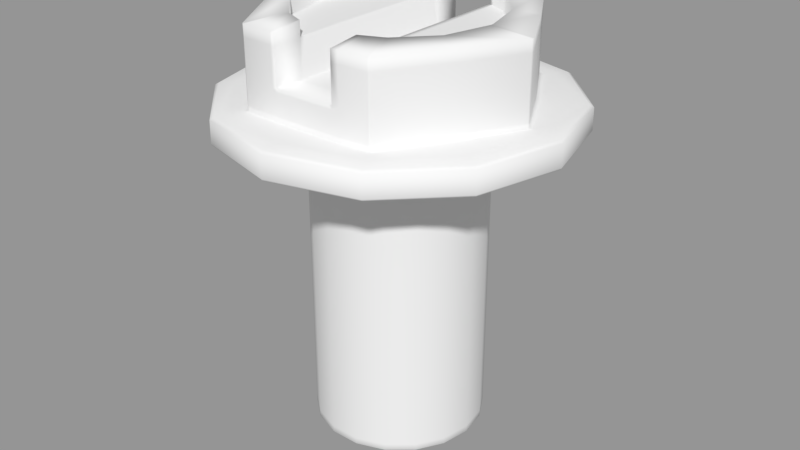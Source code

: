 # Source: screw_slot_hex.blend  (saved by Blender 2.79.0; exported with 4.5.12 LTS)
import bpy
from mathutils import Matrix  # noqa: F401  (used for matrix-valued properties, if any)

bpy.ops.wm.read_factory_settings(use_empty=True)
scene = bpy.context.scene
scene.name = 'Scene'

# ---- collections
col_collection_1 = bpy.data.collections.new('Collection 1'); scene.collection.children.link(col_collection_1)

# ---- meshes
me_screw_slot_hex = bpy.data.meshes.new('screw_slot_hex')
me_screw_slot_hex.from_pydata([(-0.05111, -0.2194, 0.01861), (-0.03425, -0.2215, 0.01247), (-0.02792, -0.2215, 0.02344), (-0.04166, -0.2194, 0.03497), (0.05443, -0.2194, 0.0), (0.05115, -0.2194, 0.01861), (0.0343, -0.2215, 0.01247), (0.03649, -0.2215, 0.0), (0.05578, -0.2154, -0.02029), (0.06041, -0.2114, -0.02198), (0.06428, -0.2114, 0.0), (0.05936, -0.2154, 0.0), (-0.02718, -0.2194, 0.04712), (-0.01821, -0.2215, 0.03159), (0.04171, -0.2194, 0.03497), (0.02723, -0.2194, 0.04712), (0.01826, -0.2215, 0.03159), (0.02796, -0.2215, 0.02344), (0.009472, -0.2194, 0.05359), (0.006356, -0.2215, 0.03592), (0.04171, -0.2194, -0.03497), (0.05115, -0.2194, -0.01861), (0.0343, -0.2215, -0.01247), (0.02796, -0.2215, -0.02344), (0.02723, -0.2194, -0.04712), (0.01826, -0.2215, -0.03159), (-0.05111, -0.2194, -0.01861), (-0.04166, -0.2194, -0.03497), (-0.02792, -0.2215, -0.02344), (-0.03425, -0.2215, -0.01247), (-0.009425, -0.2194, -0.05359), (-0.00631, -0.2215, -0.03592), (-0.01821, -0.2215, -0.03159), (-0.02718, -0.2194, -0.04712), (-0.05439, -0.2194, 0.0), (-0.03645, -0.2215, 0.0), (0.006356, -0.2215, -0.03592), (2.3e-05, -0.2215, 0.0), (-0.00631, -0.2215, 0.03592), (0.04548, -0.2154, -0.03814), (0.04925, -0.2114, -0.04131), (0.009472, -0.2194, -0.05359), (-0.009425, -0.2194, 0.05359), (0.02969, -0.2154, -0.05139), (0.03215, -0.2114, -0.05565), (0.01033, -0.2154, -0.05843), (0.01118, -0.2114, -0.06328), (-0.01028, -0.2154, -0.05843), (-0.01113, -0.2114, -0.06328), (-0.02964, -0.2154, -0.05139), (-0.03211, -0.2114, -0.05565), (-0.04543, -0.2154, -0.03814), (-0.0492, -0.2114, -0.04131), (-0.05573, -0.2154, -0.02029), (-0.06036, -0.2114, -0.02198), (-0.05931, -0.2154, 0.0), (-0.06424, -0.2114, 0.0), (-0.05573, -0.2154, 0.02029), (-0.06036, -0.2114, 0.02198), (-0.04543, -0.2154, 0.03814), (-0.02964, -0.2154, 0.05139), (-0.03211, -0.2114, 0.05565), (-0.0492, -0.2114, 0.04131), (-0.01028, -0.2154, 0.05843), (-0.01113, -0.2114, 0.06328), (0.01033, -0.2154, 0.05843), (0.01118, -0.2114, 0.06328), (0.02969, -0.2154, 0.05139), (0.03215, -0.2114, 0.05565), (0.04548, -0.2154, 0.03814), (0.04925, -0.2114, 0.04131), (0.05578, -0.2154, 0.02029), (0.06041, -0.2114, 0.02198), (0.03215, -0.2066, -0.05565), (0.01118, -0.2066, -0.06328), (0.01118, 0.01601, -0.06328), (0.03215, 0.01601, -0.05565), (-0.01113, -0.2066, -0.06328), (-0.01113, 0.01601, -0.06328), (-0.06036, -0.2066, 0.02198), (-0.0492, -0.2066, 0.04131), (-0.0492, 0.01601, 0.04131), (-0.06036, 0.01601, 0.02198), (0.03215, -0.2066, 0.05565), (0.04925, -0.2066, 0.04131), (0.04925, 0.01601, 0.04131), (0.03215, 0.01601, 0.05565), (-0.0492, -0.2066, -0.04131), (-0.06036, -0.2066, -0.02198), (-0.06036, 0.01601, -0.02198), (-0.0492, 0.01601, -0.04131), (0.06041, -0.2066, 0.02198), (0.06041, 0.01601, 0.02198), (0.06041, -0.2066, -0.02198), (0.04925, -0.2066, -0.04131), (0.04925, 0.01601, -0.04131), (0.06041, 0.01601, -0.02198), (-0.06424, 0.01601, 0.0), (-0.06424, -0.2066, 0.0), (-0.03211, 0.01601, -0.05565), (-0.03211, -0.2066, -0.05565), (0.06428, -0.2066, 0.0), (0.06428, 0.01601, 0.0), (0.01118, -0.2066, 0.06328), (0.01118, 0.01601, 0.06328), (-0.01113, 0.01601, 0.06328), (-0.01113, -0.2066, 0.06328), (-0.03211, -0.2066, 0.05565), (-0.03211, 0.01601, 0.05565), (2.2e-05, 0.01946, 8.2e-05), (0.06333, 0.01946, 0.1097), (2.4e-05, 0.01946, 0.1267), (0.06503, 0.02205, 0.1127), (0.06472, 0.02101, 0.1121), (0.1121, 0.02101, 0.06478), (0.1126, 0.02205, 0.06509), (0.1097, 0.01946, 0.06339), (0.1266, 0.01946, 8.2e-05), (0.1125, 0.03843, 0.06499), (0.1298, 0.03843, 8.2e-05), (0.1269, 0.03992, 8.2e-05), (0.1099, 0.03992, 0.06354), (0.06493, 0.03843, 0.1125), (-0.07941, 0.06107, 0.04594), (-0.104, 0.06107, 0.001076), (-0.104, 0.04528, 0.001076), (-0.07941, 0.04528, 0.04594), (-0.1153, 0.04135, 8.2e-05), (-0.107, 0.0414, 0.001216), (-0.107, 0.0414, -0.001051), (0.07946, 0.09068, 0.04594), (0.07946, 0.09936, 0.04594), (0.0529, 0.09934, 0.08967), (0.0529, 0.09068, 0.08969), (0.02348, 0.09091, -0.02998), (0.02348, 0.06365, -0.02998), (0.02348, 0.06365, 8.2e-05), (0.02348, 0.09091, 8.2e-05), (0.07946, 0.09068, -0.04578), (0.1041, 0.09068, -0.000911), (0.1041, 0.06365, -0.000911), (0.07946, 0.06365, -0.04578), (-0.03951, 0.09091, -0.06181), (-0.03705, 0.09091, -0.05961), (-0.02556, 0.09091, -0.06459), (-0.02533, 0.09091, -0.06785), (0.02902, 0.09936, -0.09142), (0.02902, 0.09068, -0.09142), (0.02348, 0.09068, -0.09164), (0.02348, 0.09936, -0.09164), (-0.07941, 0.09068, 0.04594), (-0.07941, 0.06365, 0.04594), (-0.05286, 0.06365, 0.0897), (-0.05286, 0.09068, 0.08969), (0.06143, 0.09091, -0.03552), (0.06431, 0.09091, -0.03594), (0.04148, 0.09091, -0.06044), (0.03999, 0.09091, -0.05799), (0.07946, 0.04528, -0.04578), (0.1041, 0.04528, -0.000911), (0.1041, 0.0414, -0.001051), (0.07946, 0.0414, -0.04578), (0.05291, 0.06365, -0.08953), (0.0529, 0.09068, -0.08952), (-0.09971, 0.0414, 0.05767), (-0.08198, 0.0414, 0.04784), (-0.02658, 0.04528, -0.09152), (-0.02661, 0.06107, -0.09152), (-0.02343, 0.06107, -0.09164), (-0.0234, 0.04528, -0.09164), (-0.02657, 0.0414, -0.09152), (-0.02711, 0.0414, -0.09438), (-0.05252, 0.0414, -0.09319), (-0.05114, 0.0414, -0.09055), (-0.02661, 0.06107, 0.09168), (-0.02658, 0.04528, 0.09168), (-0.0234, 0.04528, 0.09181), (-0.02343, 0.06107, 0.09181), (-0.02661, 0.06365, -0.09152), (-0.02343, 0.06365, -0.09164), (-0.02343, 0.09091, 0.03014), (-0.02343, 0.06365, 0.03014), (-0.02343, 0.06365, 8.2e-05), (-0.02343, 0.09091, 8.2e-05), (0.02083, 0.06107, 0.09181), (0.02084, 0.06365, 0.09181), (2.4e-05, 0.06365, 0.09181), (2.4e-05, 0.06107, 0.09181), (0.1294, 0.02101, 8.2e-05), (0.13, 0.02205, 8.2e-05), (2.4e-05, 0.02205, 0.1301), (2.4e-05, 0.03843, 0.1299), (0.06348, 0.03992, 0.11), (-0.07941, 0.09068, -0.04578), (-0.07941, 0.09936, -0.04578), (-0.05285, 0.09934, -0.08951), (-0.05286, 0.09068, -0.08952), (2.4e-05, 0.03992, 0.127), (-0.05299, 0.0414, -0.08947), (-0.07941, 0.0414, -0.04578), (-0.07941, 0.04528, -0.04578), (-0.05286, 0.04528, -0.08953), (-0.05113, 0.09936, 0.09069), (-0.05114, 0.09068, 0.0907), (-0.02661, 0.09068, 0.09168), (-0.02661, 0.09936, 0.09168), (0.02079, 0.0414, 0.09181), (2.4e-05, 0.0414, 0.09181), (2.4e-05, 0.0414, 0.09477), (0.02119, 0.0414, 0.09477), (-0.104, 0.09935, -0.00105), (-0.07354, 0.1021, -0.001013), (-0.06427, 0.1021, -0.03594), (0.02898, 0.0414, -0.09142), (0.05108, 0.0414, -0.09061), (0.05257, 0.0414, -0.09319), (0.02959, 0.0414, -0.09422), (-0.104, 0.0414, -0.000911), (-0.08198, 0.0414, -0.04767), (-0.104, 0.04528, -0.000911), (-0.02343, 0.09091, -0.06528), (-0.02343, 0.06365, -0.06655), (-0.02343, 0.06365, -0.07006), (-0.02343, 0.09091, -0.06866), (0.1041, 0.09068, 0.001076), (0.104, 0.09935, 0.001214), (-0.104, 0.0414, 0.001216), (-0.07941, 0.0414, 0.04594), (-0.02661, 0.09936, -0.09151), (-0.02533, 0.1021, -0.06776), (-0.02343, 0.1021, -0.06856), (-0.02343, 0.09936, -0.09164), (-0.0206, 0.06365, -0.02998), (-0.02343, 0.06365, -0.02998), (-0.0206, 0.06365, 8.2e-05), (0.05291, 0.06365, 0.0897), (0.07946, 0.06365, 0.04594), (0.02902, 0.06107, 0.09159), (0.05119, 0.06107, 0.09071), (0.05119, 0.06365, 0.09071), (0.02903, 0.06365, 0.09159), (0.1041, 0.0414, 0.001076), (0.07946, 0.0414, 0.04594), (0.08202, 0.0414, 0.04784), (0.1071, 0.0414, 0.001216), (0.0208, 0.04528, -0.09164), (0.02079, 0.0414, -0.09164), (2.4e-05, 0.0414, -0.09164), (2.4e-05, 0.04528, -0.09164), (-0.104, 0.09068, -0.000911), (-0.03959, 0.09091, 0.0619), (-0.03958, 0.1021, 0.06189), (-0.02533, 0.1021, 0.06792), (-0.02533, 0.09091, 0.06801), (-0.07941, 0.06107, -0.04578), (-0.07941, 0.06365, -0.04578), (-0.05286, 0.06365, -0.08953), (-0.05286, 0.06107, -0.08953), (-0.02343, 0.09091, -0.02998), (-0.0206, 0.06365, -0.09164), (-0.0206, 0.06365, -0.07006), (2.4e-05, 0.06365, -0.07006), (2.4e-05, 0.06365, -0.09164), (0.02084, 0.06365, 0.03014), (0.02084, 0.06365, 8.2e-05), (2.4e-05, 0.06365, 8.2e-05), (2.4e-05, 0.06365, 0.03014), (0.07946, 0.09936, -0.04578), (0.06431, 0.1021, -0.03594), (0.07358, 0.1021, -0.001051), (0.104, 0.09935, -0.000911), (-0.05114, 0.06365, 0.09071), (-0.05114, 0.06107, 0.09071), (-0.02661, 0.06365, 0.09168), (-0.02055, 0.0414, 0.09181), (-0.02095, 0.0414, 0.09477), (0.06431, 0.1021, 0.03611), (0.07358, 0.1021, 0.001178), (0.07358, 0.09091, 0.001216), (0.06431, 0.09091, 0.03611), (0.02679, 0.09091, -0.06724), (0.02679, 0.1021, -0.06716), (0.02348, 0.1021, -0.06856), (0.02348, 0.09091, -0.06866), (-0.02343, 0.06365, 0.09181), (-0.1126, 0.02205, 0.06509), (-0.13, 0.02205, 8.2e-05), (-0.1294, 0.02101, 8.2e-05), (-0.112, 0.02101, 0.06478), (0.1097, 0.01946, -0.06323), (-0.1266, 0.01946, 8.2e-05), (-0.1096, 0.01946, -0.06323), (-0.1124, 0.03843, 0.06499), (-0.1099, 0.03992, 0.06354), (-0.1269, 0.03992, 8.2e-05), (-0.1298, 0.03843, 8.2e-05), (0.05453, 0.0414, 0.09222), (0.0577, 0.04135, 0.09998), (0.09976, 0.0414, 0.05767), (-0.06498, 0.02205, 0.1127), (-0.06489, 0.03843, 0.1125), (0.04145, 0.102, -0.06046), (0.0577, 0.04135, -0.09982), (0.05453, 0.0414, -0.09206), (0.1071, 0.0414, -0.001051), (0.08202, 0.0414, -0.04767), (0.02084, 0.06365, 0.07022), (2.4e-05, 0.06365, 0.07022), (0.06143, 0.09091, 0.03569), (0.03999, 0.09091, 0.05815), (0.04145, 0.09091, 0.06062), (0.02084, 0.06365, -0.06655), (2.4e-05, 0.06365, -0.06655), (2.4e-05, 0.06365, -0.02998), (0.02084, 0.06365, -0.02998), (-0.02343, 0.06365, 0.06672), (-0.02343, 0.09091, 0.06544), (0.1041, 0.06365, 0.001076), (0.05291, 0.06107, -0.08953), (0.07946, 0.06107, -0.04578), (0.02084, 0.06365, -0.09164), (0.02084, 0.06365, -0.07006), (0.02348, 0.06365, -0.07006), (0.02348, 0.06365, -0.09164), (2.4e-05, 0.02205, -0.1299), (2.4e-05, 0.02101, -0.1293), (-0.06468, 0.02101, -0.112), (-0.06498, 0.02205, -0.1125), (-0.1126, 0.02205, -0.06493), (-0.112, 0.02101, -0.06462), (-0.1096, 0.01946, 0.06339), (-0.06329, 0.01946, 0.1097), (-0.06343, 0.03992, 0.11), (-0.02661, 0.09068, -0.09151), (-0.05114, 0.06365, -0.09055), (-0.05114, 0.09068, -0.09053), (-0.06427, 0.09091, -0.03594), (-0.06109, 0.09091, -0.03548), (-0.03899, 0.09091, -0.0583), (-0.0414, 0.09091, -0.06046), (0.02119, 0.0414, -0.0946), (2.4e-05, 0.0414, -0.0946), (0.02348, 0.1021, 0.06873), (0.02348, 0.09091, 0.06882), (0.02348, 0.09068, 0.09181), (0.02348, 0.09936, 0.09181), (-0.0206, 0.06365, -0.06655), (0.04155, 0.102, 0.06058), (-0.02059, 0.06107, 0.09181), (-0.02057, 0.04528, 0.09181), (2.4e-05, 0.04528, 0.09181), (-0.07354, 0.09091, -0.001051), (-0.02343, 0.09068, 0.09181), (-0.02343, 0.09936, 0.09181), (-0.02343, 0.09068, -0.09164), (0.05291, 0.04528, -0.08953), (-0.02556, 0.09091, 0.06476), (-0.02706, 0.09091, 0.0308), (0.1041, 0.06107, -0.000911), (0.03963, 0.09091, -0.06173), (0.03963, 0.1021, -0.06173), (-0.05114, 0.04528, 0.09071), (-0.05107, 0.09936, -0.09055), (-0.03958, 0.1021, -0.06173), (0.07003, 0.09091, 0.001216), (0.05291, 0.0414, -0.08954), (-0.06962, 0.09091, -0.001051), (0.05303, 0.0414, 0.08963), (0.07946, 0.04528, 0.04594), (0.05291, 0.04528, 0.0897), (-0.0206, 0.06365, 0.06672), (2.4e-05, 0.06365, 0.06672), (-0.0206, 0.06365, 0.03014), (0.1041, 0.04528, 0.001076), (0.1041, 0.06107, 0.001076), (0.07946, 0.06107, 0.04594), (0.02902, 0.09068, 0.09159), (0.05118, 0.09068, 0.0907), (0.06503, 0.02205, -0.1125), (0.06472, 0.02101, -0.112), (2.4e-05, 0.01946, -0.1265), (0.06333, 0.01946, -0.1096), (0.1125, 0.03843, -0.06483), (0.1099, 0.03992, -0.06337), (0.1154, 0.04135, 8.2e-05), (0.09976, 0.0414, -0.0575), (0.06493, 0.03843, -0.1123), (0.1126, 0.02205, -0.06493), (-0.05114, 0.06107, -0.09055), (0.05291, 0.06107, 0.0897), (0.02718, 0.09091, 0.06425), (0.02348, 0.09091, 0.06544), (0.02679, 0.09091, 0.06741), (0.02084, 0.06365, 0.06672), (0.0276, 0.09091, 8.2e-05), (0.02348, 0.09091, 0.03014), (0.0276, 0.09091, 0.03052), (-0.02059, 0.06107, -0.09164), (2.4e-05, 0.06107, -0.09164), (2.4e-05, 0.03843, -0.1297), (0.06348, 0.03992, -0.1098), (-0.07354, 0.1021, 0.001215), (-0.104, 0.09935, 0.001076), (-0.07941, 0.09936, 0.04594), (-0.06427, 0.1021, 0.03611), (2.4e-05, 0.03992, -0.1268), (0.05118, 0.09068, -0.09053), (0.05119, 0.06365, -0.09055), (0.02903, 0.06365, -0.09142), (-0.02055, 0.0414, -0.09164), (-0.02057, 0.04528, -0.09164), (0.02343, 0.0414, 0.09181), (0.02344, 0.04528, 0.09181), (0.0208, 0.04528, 0.09181), (-0.104, 0.09068, 0.001076), (-0.05286, 0.0414, 0.0897), (-0.05286, 0.04528, 0.0897), (-0.104, 0.06365, -0.000911), (-0.05448, 0.0414, -0.09206), (-0.05448, 0.0414, 0.09222), (0.05119, 0.06107, -0.09055), (0.02902, 0.06107, -0.09142), (-0.05765, 0.04135, -0.09982), (0.02348, 0.09091, -0.06528), (0.02348, 0.06365, -0.06655), (0.02348, 0.06365, 0.03014), (-0.05286, 0.06107, 0.0897), (-0.104, 0.06107, -0.000911), (-0.09971, 0.0414, -0.0575), (0.02679, 0.1021, 0.06733), (-0.02095, 0.0414, -0.0946), (-0.104, 0.06365, 0.001076), (-0.06329, 0.01946, -0.1096), (-0.1124, 0.03843, -0.06483), (-0.1099, 0.03992, -0.06337), (-0.06489, 0.03843, -0.1123), (0.02898, 0.0414, 0.09159), (0.05119, 0.0414, 0.09071), (0.05119, 0.04528, 0.09071), (0.029, 0.04528, 0.09159), (-0.02657, 0.0414, 0.09168), (-0.05103, 0.0414, 0.09078), (-0.05252, 0.0414, 0.09336), (-0.02711, 0.0414, 0.09455), (-0.0206, 0.06365, 0.09181), (-0.0206, 0.06365, 0.07022), (-0.02343, 0.06365, 0.07022), (0.1121, 0.02101, -0.06462), (-0.06468, 0.02101, 0.1121), (2.4e-05, 0.02101, 0.1295), (-0.06343, 0.03992, -0.1098), (0.02902, 0.09936, 0.09158), (0.05311, 0.09934, -0.08942), (-0.02343, 0.09091, 0.06882), (0.02348, 0.06365, 0.07022), (0.02348, 0.06365, 0.09181), (-0.02338, 0.0414, 0.09181), (0.05117, 0.09936, -0.09052), (0.02348, 0.06365, 0.06672), (0.05112, 0.09936, 0.09071), (0.03963, 0.1021, 0.06189), (0.02083, 0.06107, -0.09164), (-0.02343, 0.1021, 0.06873), (-0.05306, 0.09934, 0.08959), (-0.0414, 0.102, 0.06062), (-0.02706, 0.09091, 8.2e-05), (-0.02706, 0.09091, -0.03064), (-0.05114, 0.04528, -0.09055), (0.05119, 0.04528, -0.09055), (0.029, 0.04528, -0.09142), (0.07003, 0.09091, -0.001051), (0.07358, 0.09091, -0.001013), (0.02959, 0.0414, 0.09439), (0.05257, 0.0414, 0.09336), (0.02718, 0.09091, -0.06408), (0.03813, 0.09091, -0.0593), (0.02347, 0.06107, -0.09164), (0.02343, 0.0414, -0.09164), (0.02388, 0.0414, -0.0946), (0.0276, 0.09091, -0.03035), (0.02344, 0.04528, -0.09164), (0.02347, 0.06107, 0.09181), (0.03962, 0.09091, 0.0619), (0.03813, 0.09091, 0.05946), (0.02388, 0.0414, 0.09477), (-0.06962, 0.09091, 0.001216), (-0.07354, 0.09091, 0.001178), (-0.06427, 0.09091, 0.03611), (-0.06109, 0.09091, 0.03564), (-0.0415, 0.102, -0.06042), (-0.02338, 0.0414, -0.09164), (-0.02383, 0.0414, 0.09477), (-0.0414, 0.09091, 0.06062), (-0.02383, 0.0414, -0.0946), (-0.03705, 0.09091, 0.05977), (-0.03899, 0.09091, 0.05846), (2.4e-05, 0.0414, -0.1151), (-0.06874, 0.09091, 8.2e-05), (0.06914, 0.09091, 8.2e-05), (-0.05765, 0.04135, 0.09998), (2.4e-05, 0.0414, 0.1152)], [], [(0, 1, 2, 3), (4, 5, 6, 7), (8, 9, 10, 11), (12, 3, 2, 13), (14, 15, 16, 17), (15, 18, 19, 16), (20, 21, 22, 23), (21, 4, 7, 22), (24, 20, 23, 25), (5, 14, 17, 6), (26, 27, 28, 29), (30, 31, 32, 33), (34, 26, 29, 35), (1, 0, 34, 35), (27, 33, 32, 28), (36, 37, 31), (19, 38, 37), (23, 22, 37), (32, 31, 37), (35, 37, 1), (16, 37, 17), (35, 29, 37), (7, 37, 22), (16, 19, 37), (38, 13, 37), (25, 23, 37), (13, 2, 37), (7, 6, 37), (6, 17, 37), (25, 37, 36), (2, 1, 37), (28, 32, 37), (28, 37, 29), (39, 40, 9, 8), (24, 25, 36, 41), (42, 12, 13, 38), (42, 38, 19, 18), (43, 44, 40, 39), (45, 46, 44, 43), (47, 48, 46, 45), (49, 50, 48, 47), (51, 52, 50, 49), (53, 54, 52, 51), (55, 56, 54, 53), (57, 58, 56, 55), (30, 41, 36, 31), (57, 0, 3, 59), (60, 61, 62, 59), (63, 64, 61, 60), (65, 66, 64, 63), (67, 68, 66, 65), (69, 70, 68, 67), (71, 72, 70, 69), (11, 10, 72, 71), (73, 74, 75, 76), (77, 78, 75, 74), (79, 80, 81, 82), (83, 84, 85, 86), (87, 88, 89, 90), (91, 92, 85, 84), (93, 94, 95, 96), (79, 82, 97, 98), (87, 90, 99, 100), (91, 101, 102, 92), (103, 104, 105, 106), (107, 106, 105, 108), (88, 98, 97, 89), (83, 86, 104, 103), (77, 100, 99, 78), (101, 93, 96, 102), (94, 73, 76, 95), (80, 107, 108, 81), (44, 46, 74, 73), (48, 77, 74, 46), (58, 62, 80, 79), (68, 70, 84, 83), (52, 54, 88, 87), (72, 91, 84, 70), (9, 40, 94, 93), (58, 79, 98, 56), (52, 87, 100, 50), (72, 10, 101, 91), (66, 103, 106, 64), (61, 64, 106, 107), (54, 56, 98, 88), (68, 83, 103, 66), (48, 50, 100, 77), (10, 9, 93, 101), (40, 44, 73, 94), (62, 61, 107, 80), (109, 110, 111), (112, 113, 114, 115), (116, 109, 117), (118, 119, 120, 121), (112, 115, 118, 122), (123, 124, 125, 126), (127, 128, 129), (130, 131, 132, 133), (134, 135, 136, 137), (138, 139, 140, 141), (142, 143, 144, 145), (146, 147, 148, 149), (150, 151, 152, 153), (154, 155, 156, 157), (158, 159, 160, 161), (138, 141, 162, 163), (128, 127, 164, 165), (166, 167, 168, 169), (170, 171, 172, 173), (174, 175, 176, 177), (167, 178, 179, 168), (180, 181, 182, 183), (184, 185, 186, 187), (115, 114, 188, 189), (110, 109, 116), (115, 189, 119, 118), (190, 112, 122, 191), (122, 118, 121, 192), (193, 194, 195, 196), (197, 191, 122, 192), (198, 199, 200, 201), (202, 203, 204, 205), (206, 207, 208, 209), (210, 211, 212, 194), (213, 214, 215, 216), (217, 199, 218, 129), (217, 219, 200, 199), (220, 221, 222, 223), (131, 130, 224, 225), (226, 128, 165, 227), (228, 229, 230, 231), (232, 233, 182, 234), (235, 236, 130, 133), (237, 238, 239, 240), (241, 242, 243, 244), (245, 246, 247, 248), (193, 249, 210, 194), (250, 251, 252, 253), (254, 255, 256, 257), (258, 183, 182, 233), (259, 260, 261, 262), (263, 264, 265, 266), (267, 268, 269, 270), (271, 272, 174, 273), (274, 275, 208, 207), (276, 277, 278, 279), (280, 281, 282, 283), (273, 174, 177, 284), (285, 286, 287, 288), (117, 109, 289), (109, 290, 291), (292, 293, 294, 295), (243, 296, 297, 298), (299, 300, 292, 285), (155, 268, 301, 156), (302, 215, 303), (160, 304, 305, 161), (282, 149, 148, 283), (185, 306, 307, 186), (279, 308, 309, 310), (311, 312, 313, 314), (315, 181, 180, 316), (317, 224, 130, 236), (318, 162, 141, 319), (320, 321, 322, 323), (324, 325, 326, 327), (328, 329, 287, 286), (330, 109, 331), (285, 292, 295, 286), (190, 191, 300, 299), (300, 332, 293, 292), (197, 332, 300, 191), (333, 178, 334, 335), (336, 337, 338, 339), (246, 340, 341, 247), (342, 343, 344, 345), (346, 232, 313, 312), (131, 276, 347, 132), (348, 349, 350, 187), (212, 211, 351, 336), (205, 204, 352, 353), (223, 354, 231, 230), (355, 318, 319, 158), (354, 223, 222, 179), (356, 316, 180, 357), (141, 140, 358, 319), (359, 360, 281, 280), (164, 127, 294, 293), (272, 361, 175, 174), (362, 363, 229, 228), (278, 364, 308, 279), (365, 355, 158, 161), (351, 366, 337, 336), (225, 277, 276, 131), (367, 242, 368, 369), (370, 371, 266, 372), (373, 374, 375, 368), (144, 220, 223, 145), (376, 240, 239, 377), (324, 378, 379, 325), (109, 380, 381), (109, 330, 290), (382, 383, 120, 119), (304, 384, 385, 305), (378, 386, 382, 387), (388, 334, 178, 167), (205, 252, 251, 202), (369, 368, 375, 389), (390, 391, 343, 392), (393, 263, 266, 371), (394, 137, 395, 396), (397, 259, 262, 398), (331, 109, 111), (109, 381, 289), (387, 382, 119, 189), (324, 399, 386, 378), (386, 400, 383, 382), (401, 402, 403, 404), (405, 400, 386, 399), (147, 406, 407, 408), (242, 241, 373, 368), (409, 410, 248, 247), (206, 411, 412, 413), (414, 150, 403, 402), (415, 416, 126, 227), (249, 193, 255, 417), (199, 198, 418, 218), (227, 165, 419, 415), (408, 407, 420, 421), (422, 418, 172), (423, 424, 135, 134), (395, 137, 136, 425), (126, 416, 426, 123), (264, 136, 135, 314), (254, 200, 219, 427), (218, 418, 422, 428), (276, 279, 310, 347), (362, 228, 333, 335), (374, 317, 236, 375), (392, 343, 342, 429), (409, 247, 341, 430), (151, 150, 414, 431), (109, 432, 380), (327, 326, 329, 328), (432, 109, 291), (433, 295, 294, 434), (327, 328, 433, 435), (372, 234, 182, 181), (436, 437, 438, 439), (440, 441, 442, 443), (444, 445, 446, 284), (378, 387, 447, 379), (190, 299, 448, 449), (387, 189, 188, 447), (299, 285, 288, 448), (328, 286, 295, 433), (324, 327, 435, 399), (435, 433, 434, 450), (405, 399, 435, 450), (451, 429, 342, 345), (268, 267, 452, 301), (200, 254, 257, 201), (284, 446, 453, 352), (344, 343, 454, 455), (384, 304, 244), (349, 176, 456, 274), (242, 367, 296, 243), (457, 406, 147, 146), (391, 458, 454, 343), (138, 267, 270, 139), (459, 460, 429, 451), (161, 305, 303, 365), (461, 398, 262, 320), (305, 385, 302, 303), (255, 254, 427, 417), (352, 453, 462, 353), (146, 281, 360, 457), (126, 125, 226, 227), (283, 148, 323, 322), (404, 403, 463, 464), (273, 204, 203, 271), (253, 252, 462, 453), (413, 184, 187, 350), (439, 438, 238, 237), (440, 175, 361, 441), (465, 183, 258, 466), (444, 348, 187, 186), (319, 358, 159, 158), (389, 375, 236, 235), (467, 388, 167, 166), (410, 397, 398, 248), (421, 420, 468, 469), (151, 431, 124, 123), (154, 470, 471, 155), (245, 248, 398, 461), (123, 426, 152, 151), (436, 472, 473, 437), (228, 231, 354, 333), (452, 267, 138, 163), (423, 474, 280, 283), (149, 282, 281, 146), (344, 455, 240, 376), (475, 359, 280, 474), (323, 408, 421, 476), (344, 376, 451, 345), (477, 213, 216, 478), (134, 137, 394, 479), (477, 480, 469, 213), (411, 436, 439, 412), (476, 421, 469, 480), (481, 237, 240, 455), (482, 483, 390, 392), (376, 377, 459, 451), (411, 484, 472, 436), (148, 147, 408, 323), (412, 439, 237, 481), (223, 230, 229, 145), (354, 179, 178, 333), (485, 486, 487, 488), (212, 336, 339, 489), (490, 170, 166, 169), (456, 440, 443, 491), (194, 212, 489, 195), (492, 487, 404, 464), (463, 403, 150, 153), (183, 465, 357, 180), (456, 176, 175, 440), (353, 462, 252, 205), (490, 493, 171, 170), (284, 352, 204, 273), (250, 253, 356, 494), (193, 196, 256, 255), (313, 232, 234, 265), (179, 222, 260, 259), (456, 491, 275, 274), (221, 233, 232, 346), (177, 176, 349, 348), (315, 370, 372, 181), (168, 179, 259, 397), (490, 169, 410, 409), (490, 409, 430, 493), (266, 265, 234, 372), (186, 307, 445, 444), (350, 349, 274, 207), (284, 177, 348, 444), (169, 168, 397, 410), (481, 455, 185, 184), (411, 206, 209, 484), (480, 477, 246, 245), (425, 136, 264, 263), (455, 454, 306, 185), (424, 311, 314, 135), (262, 261, 321, 320), (477, 478, 340, 246), (458, 425, 263, 393), (207, 206, 413, 350), (265, 264, 314, 313), (476, 461, 320, 323), (412, 481, 184, 413), (480, 245, 461, 476), (258, 233, 221, 220), (321, 261, 312, 311), (446, 315, 316, 453), (260, 346, 312, 261), (253, 453, 316, 356), (445, 307, 371, 370), (466, 258, 220, 144), (396, 395, 391, 390), (306, 393, 371, 307), (283, 322, 424, 423), (395, 425, 458, 391), (134, 479, 474, 423), (471, 269, 268, 155), (487, 492, 495, 488), (170, 173, 467, 166), (450, 422, 496, 405), (222, 221, 346, 260), (446, 445, 370, 315), (322, 321, 311, 424), (454, 458, 393, 306), (404, 487, 486, 401), (145, 229, 363, 142), (213, 469, 468, 214), (482, 392, 429, 460), (384, 120, 383, 385), (302, 385, 383, 400), (428, 422, 450, 434), (127, 428, 434, 294), (366, 485, 497), (364, 470, 498), (215, 214, 365, 303), (302, 400, 405, 496), (198, 201, 467, 173), (459, 377, 133, 132), (426, 416, 361, 272), (464, 463, 202, 251), (418, 198, 173, 172), (452, 163, 406, 457), (142, 363, 489, 339), (160, 159, 373, 241), (129, 218, 428, 127), (257, 256, 334, 388), (128, 226, 217, 129), (367, 369, 438, 437), (374, 373, 159, 358), (225, 224, 139, 270), (457, 360, 301, 452), (219, 217, 226, 125), (362, 335, 196, 195), (195, 489, 363, 362), (355, 365, 214, 468), (463, 153, 203, 202), (442, 441, 415, 419), (347, 310, 482, 460), (318, 355, 468, 420), (210, 249, 414, 402), (296, 367, 437, 473), (389, 235, 239, 238), (416, 415, 441, 361), (402, 401, 211, 210), (270, 269, 277, 225), (460, 459, 132, 347), (269, 471, 278, 277), (156, 301, 360, 359), (492, 464, 251, 250), (304, 160, 241, 244), (401, 486, 351, 211), (244, 243, 298, 384), (427, 219, 125, 124), (366, 351, 486, 485), (140, 139, 224, 317), (377, 239, 235, 133), (163, 162, 407, 406), (271, 203, 153, 152), (256, 196, 335, 334), (431, 414, 249, 417), (272, 271, 152, 426), (388, 467, 201, 257), (358, 140, 317, 374), (420, 407, 162, 318), (238, 438, 369, 389), (124, 431, 417, 427), (364, 278, 471, 470), (250, 494, 495, 492), (143, 142, 339, 338), (359, 475, 157, 156), (483, 482, 310, 309), (298, 121, 120, 384), (165, 164, 499, 419), (332, 499, 164, 293), (500, 499, 332, 197), (499, 442, 419), (298, 297, 192, 121), (297, 296, 473), (500, 197, 192, 297), (308, 364, 498, 394, 396), (302, 496, 341, 340, 478, 216, 215), (357, 465, 497, 485, 488), (498, 470, 154, 479, 394), (484, 209, 208, 500, 297, 473, 472), (422, 172, 171, 493, 430, 341, 496), (483, 309, 308, 396, 390), (465, 466, 337, 366, 497), (495, 494, 356, 357, 488), (157, 475, 474, 479, 154), (338, 337, 466, 144, 143), (499, 500, 208, 275, 491, 443, 442), (21, 8, 11, 4), (20, 39, 8, 21), (24, 43, 39, 20), (41, 45, 43, 24), (30, 47, 45, 41), (33, 49, 47, 30), (27, 51, 49, 33), (26, 53, 51, 27), (34, 55, 53, 26), (0, 57, 55, 34), (58, 57, 59, 62), (12, 60, 59, 3), (42, 63, 60, 12), (18, 65, 63, 42), (15, 67, 65, 18), (14, 69, 67, 15), (5, 71, 69, 14), (4, 11, 71, 5), (288, 287, 290, 330), (381, 380, 325, 379), (287, 329, 291, 290), (289, 381, 379, 447), (110, 116, 114, 113), (432, 291, 329, 326), (326, 325, 380, 432), (116, 117, 188, 114), (449, 448, 331, 111), (113, 449, 111, 110), (330, 331, 448, 288), (117, 289, 447, 188), (190, 449, 113, 112)])
me_screw_slot_hex.polygons.foreach_set('use_smooth', [True] * 498)
_k = set([(75, 76), (75, 78), (76, 95), (78, 99), (81, 82), (81, 108), (82, 97), (85, 86), (85, 92), (86, 104), (89, 90), (89, 97), (90, 99), (92, 102), (95, 96), (96, 102), (104, 105), (105, 108)])
me_screw_slot_hex.attributes.new('sharp_edge', 'BOOLEAN', 'EDGE').data.foreach_set('value', [ (min(e.vertices), max(e.vertices)) in _k for e in me_screw_slot_hex.edges])
_uv = me_screw_slot_hex.uv_layers.new(name='UVMap')
_uv.uv.foreach_set('vector', [0.1445, 0.6541, 0.1706, 0.6446, 0.1803, 0.6616, 0.1591, 0.6794, 0.3077, 0.6253, 0.3026, 0.6541, 0.2766, 0.6446, 0.28, 0.6253, 0.3098, 0.594, 0.317, 0.5914, 0.323, 0.6253, 0.3153, 0.6253, 0.1815, 0.6982, 0.1591, 0.6794, 0.1803, 0.6616, 0.1954, 0.6742, 0.288, 0.6794, 0.2656, 0.6982, 0.2518, 0.6742, 0.2668, 0.6616, 0.2656, 0.6982, 0.2382, 0.7082, 0.2334, 0.6809, 0.2518, 0.6742, 0.288, 0.5712, 0.3026, 0.5966, 0.2766, 0.6061, 0.2668, 0.5891, 0.3026, 0.5966, 0.3077, 0.6253, 0.28, 0.6253, 0.2766, 0.6061, 0.2656, 0.5525, 0.288, 0.5712, 0.2668, 0.5891, 0.2518, 0.5765, 0.3026, 0.6541, 0.288, 0.6794, 0.2668, 0.6616, 0.2766, 0.6446, 0.1445, 0.5966, 0.1591, 0.5712, 0.1803, 0.5891, 0.1706, 0.6061, 0.2089, 0.5425, 0.2138, 0.5698, 0.1954, 0.5765, 0.1815, 0.5525, 0.1394, 0.6253, 0.1445, 0.5966, 0.1706, 0.6061, 0.1672, 0.6253, 0.1706, 0.6446, 0.1445, 0.6541, 0.1394, 0.6253, 0.1672, 0.6253, 0.1591, 0.5712, 0.1815, 0.5525, 0.1954, 0.5765, 0.1803, 0.5891, 0.2334, 0.5698, 0.2236, 0.6253, 0.2138, 0.5698, 0.2334, 0.6809, 0.2138, 0.6809, 0.2236, 0.6253, 0.2668, 0.5891, 0.2766, 0.6061, 0.2236, 0.6253, 0.1954, 0.5765, 0.2138, 0.5698, 0.2236, 0.6253, 0.1672, 0.6253, 0.2236, 0.6253, 0.1706, 0.6446, 0.2518, 0.6742, 0.2236, 0.6253, 0.2668, 0.6616, 0.1672, 0.6253, 0.1706, 0.6061, 0.2236, 0.6253, 0.28, 0.6253, 0.2236, 0.6253, 0.2766, 0.6061, 0.2518, 0.6742, 0.2334, 0.6809, 0.2236, 0.6253, 0.2138, 0.6809, 0.1954, 0.6742, 0.2236, 0.6253, 0.2518, 0.5765, 0.2668, 0.5891, 0.2236, 0.6253, 0.1954, 0.6742, 0.1803, 0.6616, 0.2236, 0.6253, 0.28, 0.6253, 0.2766, 0.6446, 0.2236, 0.6253, 0.2766, 0.6446, 0.2668, 0.6616, 0.2236, 0.6253, 0.2518, 0.5765, 0.2236, 0.6253, 0.2334, 0.5698, 0.1803, 0.6616, 0.1706, 0.6446, 0.2236, 0.6253, 0.1803, 0.5891, 0.1954, 0.5765, 0.2236, 0.6253, 0.1803, 0.5891, 0.2236, 0.6253, 0.1706, 0.6061, 0.2939, 0.5664, 0.2997, 0.5615, 0.317, 0.5914, 0.3098, 0.594, 0.2656, 0.5525, 0.2518, 0.5765, 0.2334, 0.5698, 0.2382, 0.5425, 0.2089, 0.7082, 0.1815, 0.6982, 0.1954, 0.6742, 0.2138, 0.6809, 0.2089, 0.7082, 0.2138, 0.6809, 0.2334, 0.6809, 0.2382, 0.7082, 0.2695, 0.5459, 0.2733, 0.5393, 0.2997, 0.5615, 0.2939, 0.5664, 0.2395, 0.535, 0.2408, 0.5275, 0.2733, 0.5393, 0.2695, 0.5459, 0.2076, 0.535, 0.2063, 0.5275, 0.2408, 0.5275, 0.2395, 0.535, 0.1777, 0.5459, 0.1739, 0.5393, 0.2063, 0.5275, 0.2076, 0.535, 0.1533, 0.5664, 0.1474, 0.5615, 0.1739, 0.5393, 0.1777, 0.5459, 0.1373, 0.594, 0.1302, 0.5914, 0.1474, 0.5615, 0.1533, 0.5664, 0.1318, 0.6253, 0.1242, 0.6253, 0.1302, 0.5914, 0.1373, 0.594, 0.1373, 0.6567, 0.1302, 0.6593, 0.1242, 0.6253, 0.1318, 0.6253, 0.2089, 0.5425, 0.2382, 0.5425, 0.2334, 0.5698, 0.2138, 0.5698, 0.1373, 0.6567, 0.1445, 0.6541, 0.1591, 0.6794, 0.1533, 0.6843, 0.1777, 0.7048, 0.1739, 0.7114, 0.1474, 0.6892, 0.1533, 0.6843, 0.2076, 0.7157, 0.2063, 0.7232, 0.1739, 0.7114, 0.1777, 0.7048, 0.2395, 0.7157, 0.2408, 0.7232, 0.2063, 0.7232, 0.2076, 0.7157, 0.2695, 0.7048, 0.2733, 0.7114, 0.2408, 0.7232, 0.2395, 0.7157, 0.2939, 0.6843, 0.2997, 0.6892, 0.2733, 0.7114, 0.2695, 0.7048, 0.3098, 0.6567, 0.317, 0.6593, 0.2997, 0.6892, 0.2939, 0.6843, 0.3153, 0.6253, 0.323, 0.6253, 0.317, 0.6593, 0.3098, 0.6567, 0.1518, 0.055, 0.1838, 0.055, 0.1838, 0.4001, 0.1518, 0.4001, 0.2161, 0.055, 0.2161, 0.4001, 0.1838, 0.4001, 0.1838, 0.055, 0.379, 0.055, 0.4115, 0.055, 0.4115, 0.4001, 0.379, 0.4001, 0.5388, 0.055, 0.5698, 0.055, 0.5698, 0.4001, 0.5388, 0.4001, 0.2836, 0.055, 0.3148, 0.055, 0.3116, 0.4001, 0.2764, 0.4001, 0.599, 0.055, 0.599, 0.4001, 0.5698, 0.4001, 0.5698, 0.055, 0.08884, 0.055, 0.12, 0.055, 0.12, 0.4001, 0.08884, 0.4001, 0.379, 0.055, 0.379, 0.4001, 0.3467, 0.4001, 0.3459, 0.055, 0.2836, 0.055, 0.2764, 0.4001, 0.2483, 0.4001, 0.2483, 0.055, 0.02883, 0.055, 0.05837, 0.055, 0.05837, 0.4001, 0.02883, 0.4001, 0.5074, 0.055, 0.5074, 0.4001, 0.4757, 0.4001, 0.4757, 0.055, 0.4437, 0.055, 0.4757, 0.055, 0.4757, 0.4001, 0.4437, 0.4001, 0.3148, 0.055, 0.3459, 0.055, 0.3467, 0.4001, 0.3116, 0.4001, 0.5388, 0.055, 0.5388, 0.4001, 0.5074, 0.4001, 0.5074, 0.055, 0.2161, 0.055, 0.2483, 0.055, 0.2483, 0.4001, 0.2161, 0.4001, 0.05837, 0.055, 0.08884, 0.055, 0.08884, 0.4001, 0.05837, 0.4001, 0.12, 0.055, 0.1518, 0.055, 0.1518, 0.4001, 0.12, 0.4001, 0.4115, 0.055, 0.4437, 0.055, 0.4437, 0.4001, 0.4115, 0.4001, 0.1518, 0.04731, 0.1838, 0.04731, 0.1838, 0.055, 0.1518, 0.055, 0.2161, 0.04731, 0.2161, 0.055, 0.1838, 0.055, 0.1838, 0.04731, 0.379, 0.04731, 0.4115, 0.04731, 0.4115, 0.055, 0.379, 0.055, 0.5388, 0.04731, 0.5698, 0.04731, 0.5698, 0.055, 0.5388, 0.055, 0.2837, 0.04731, 0.3148, 0.04731, 0.3148, 0.055, 0.2836, 0.055, 0.599, 0.04731, 0.599, 0.055, 0.5698, 0.055, 0.5698, 0.04731, 0.08884, 0.04731, 0.12, 0.04731, 0.12, 0.055, 0.08884, 0.055, 0.379, 0.04731, 0.379, 0.055, 0.3459, 0.055, 0.3458, 0.04731, 0.2837, 0.04731, 0.2836, 0.055, 0.2483, 0.055, 0.2483, 0.04731, 0.02883, 0.04731, 0.05837, 0.04731, 0.05837, 0.055, 0.02883, 0.055, 0.5074, 0.04731, 0.5074, 0.055, 0.4757, 0.055, 0.4757, 0.04731, 0.4437, 0.04731, 0.4757, 0.04731, 0.4757, 0.055, 0.4437, 0.055, 0.3148, 0.04731, 0.3458, 0.04731, 0.3459, 0.055, 0.3148, 0.055, 0.5388, 0.04731, 0.5388, 0.055, 0.5074, 0.055, 0.5074, 0.04731, 0.2161, 0.04731, 0.2483, 0.04731, 0.2483, 0.055, 0.2161, 0.055, 0.05837, 0.04731, 0.08884, 0.04731, 0.08884, 0.055, 0.05837, 0.055, 0.12, 0.04731, 0.1518, 0.04731, 0.1518, 0.055, 0.12, 0.055, 0.4115, 0.04731, 0.4437, 0.04731, 0.4437, 0.055, 0.4115, 0.055, 0.6461, 0.6131, 0.7404, 0.7763, 0.6461, 0.8016, 0.3272, 0.4419, 0.3283, 0.44, 0.4084, 0.5186, 0.4066, 0.5197, 0.8094, 0.7073, 0.6461, 0.6131, 0.8346, 0.6131, 0.3835, 0.5342, 0.4083, 0.625, 0.4037, 0.625, 0.3793, 0.5366, 0.3272, 0.4419, 0.4066, 0.5197, 0.3835, 0.5342, 0.3144, 0.4663, 0.8142, 0.8807, 0.7384, 0.8806, 0.7384, 0.8572, 0.8142, 0.8574, 0.05877, 0.6255, 0.07048, 0.6237, 0.07053, 0.627, 0.1949, 0.9246, 0.1949, 0.9375, 0.1189, 0.9375, 0.1189, 0.9247, 0.7839, 0.228, 0.7434, 0.228, 0.7434, 0.1834, 0.7839, 0.1834, 0.35, 0.9245, 0.2739, 0.9245, 0.2739, 0.8844, 0.35, 0.8844, 0.9112, 0.2859, 0.9153, 0.2835, 0.9304, 0.2943, 0.9297, 0.2993, 0.462, 0.9374, 0.462, 0.9245, 0.4702, 0.9245, 0.4702, 0.9374, 0.8141, 0.9246, 0.8142, 0.8846, 0.89, 0.8847, 0.89, 0.9247, 0.9089, 0.639, 0.9128, 0.6395, 0.8835, 0.674, 0.8812, 0.6709, 0.35, 0.8571, 0.2739, 0.8571, 0.2741, 0.8513, 0.35, 0.8513, 0.35, 0.9245, 0.35, 0.8844, 0.426, 0.8844, 0.426, 0.9246, 0.07048, 0.6237, 0.05877, 0.6255, 0.07987, 0.5462, 0.1047, 0.5597, 0.5444, 0.8571, 0.5445, 0.8805, 0.5398, 0.8805, 0.5397, 0.8571, 0.1859, 0.7546, 0.1852, 0.7588, 0.1481, 0.7571, 0.1503, 0.7531, 0.9293, 0.8809, 0.9294, 0.8575, 0.9341, 0.8576, 0.9341, 0.8809, 0.5445, 0.8805, 0.5445, 0.8843, 0.5398, 0.8843, 0.5398, 0.8805, 0.6334, 0.1388, 0.6738, 0.1388, 0.6738, 0.1834, 0.6334, 0.1834, 0.0707, 0.8808, 0.07071, 0.8846, 0.03978, 0.8846, 0.03977, 0.8808, 0.4066, 0.5197, 0.4084, 0.5186, 0.4382, 0.6246, 0.4361, 0.6246, 0.7404, 0.7763, 0.6461, 0.6131, 0.8094, 0.7073, 0.4066, 0.5197, 0.4361, 0.6246, 0.4083, 0.625, 0.3835, 0.5342, 0.218, 0.4151, 0.3272, 0.4419, 0.3144, 0.4663, 0.2191, 0.4426, 0.3144, 0.4663, 0.3835, 0.5342, 0.3793, 0.5366, 0.3119, 0.4708, 0.6596, 0.9244, 0.6596, 0.9373, 0.5838, 0.9372, 0.5838, 0.9244, 0.2192, 0.4475, 0.2191, 0.4426, 0.3144, 0.4663, 0.3119, 0.4708, 0.584, 0.8514, 0.6597, 0.8514, 0.6596, 0.8572, 0.5838, 0.8571, 0.8929, 0.9376, 0.8929, 0.9247, 0.9293, 0.9248, 0.9293, 0.9376, 0.2496, 0.4983, 0.2197, 0.4983, 0.2197, 0.494, 0.2503, 0.4939, 0.8107, 0.1924, 0.8572, 0.1952, 0.8662, 0.251, 0.8414, 0.2629, 0.2659, 0.7543, 0.298, 0.7527, 0.3004, 0.7567, 0.2668, 0.7583, 0.07501, 0.6269, 0.1094, 0.6899, 0.1058, 0.6925, 0.07053, 0.627, 0.7355, 0.8515, 0.7355, 0.8572, 0.6596, 0.8572, 0.6597, 0.8514, 0.6334, 0.2804, 0.6738, 0.2823, 0.6738, 0.2875, 0.6334, 0.2854, 0.1949, 0.9375, 0.1949, 0.9246, 0.271, 0.9245, 0.2708, 0.9374, 0.07482, 0.6235, 0.07048, 0.6237, 0.1047, 0.5597, 0.1082, 0.5623, 0.9079, 0.3499, 0.9188, 0.3136, 0.9215, 0.3156, 0.9127, 0.3513, 0.678, 0.228, 0.6738, 0.228, 0.6738, 0.1834, 0.678, 0.1834, 0.1188, 0.8845, 0.1949, 0.8844, 0.1949, 0.9246, 0.1189, 0.9247, 0.08287, 0.8807, 0.1158, 0.8807, 0.1159, 0.8845, 0.08289, 0.8846, 0.3717, 0.6241, 0.3364, 0.5624, 0.34, 0.5597, 0.3758, 0.6238, 0.4742, 0.8571, 0.4742, 0.8513, 0.505, 0.8514, 0.505, 0.8571, 0.6596, 0.9244, 0.7354, 0.9245, 0.7352, 0.9373, 0.6596, 0.9373, 0.9181, 0.1095, 0.9074, 0.0969, 0.9278, 0.08355, 0.937, 0.09797, 0.6596, 0.8806, 0.6596, 0.8844, 0.5838, 0.8843, 0.5838, 0.8805, 0.6334, 0.228, 0.6334, 0.1834, 0.6738, 0.1834, 0.6738, 0.228, 0.678, 0.3195, 0.678, 0.2875, 0.7086, 0.2875, 0.7086, 0.3195, 0.7395, 0.1388, 0.7395, 0.1834, 0.7086, 0.1834, 0.7086, 0.1388, 0.9493, 0.6619, 0.9271, 0.6475, 0.9427, 0.5944, 0.9896, 0.5973, 0.893, 0.8847, 0.893, 0.8809, 0.9293, 0.8809, 0.9293, 0.8847, 0.1903, 0.4986, 0.1896, 0.4944, 0.2197, 0.494, 0.2197, 0.4983, 0.9342, 0.5346, 0.9429, 0.5909, 0.9265, 0.5897, 0.9182, 0.5408, 0.8646, 0.6857, 0.8733, 0.6996, 0.8688, 0.7023, 0.8601, 0.6884, 0.9293, 0.8847, 0.9293, 0.8809, 0.9341, 0.8809, 0.934, 0.8848, 0.03899, 0.5231, 0.01058, 0.6257, 0.008576, 0.6257, 0.03722, 0.5221, 0.8346, 0.6131, 0.6461, 0.6131, 0.8094, 0.5188, 0.6461, 0.6131, 0.4576, 0.6131, 0.4829, 0.5188, 0.06131, 0.5357, 0.06546, 0.538, 0.04269, 0.6256, 0.03808, 0.6256, 0.34, 0.5597, 0.2994, 0.4971, 0.3038, 0.4855, 0.3648, 0.5453, 0.1128, 0.4464, 0.1271, 0.4691, 0.06131, 0.5357, 0.03899, 0.5231, 0.9128, 0.6395, 0.9271, 0.6475, 0.8936, 0.6859, 0.8835, 0.674, 0.3079, 0.7664, 0.3004, 0.7567, 0.3034, 0.755, 0.3717, 0.627, 0.3759, 0.627, 0.3417, 0.692, 0.3381, 0.6894, 0.8004, 0.2852, 0.7964, 0.3195, 0.7835, 0.3195, 0.7839, 0.2854, 0.7395, 0.04731, 0.7395, 0.07933, 0.7086, 0.07933, 0.7086, 0.04731, 0.9182, 0.5408, 0.9141, 0.5409, 0.8887, 0.5048, 0.8914, 0.5016, 0.7395, 0.2823, 0.7086, 0.2823, 0.7086, 0.228, 0.7395, 0.228, 0.6738, 0.08453, 0.6738, 0.1388, 0.6334, 0.1388, 0.6334, 0.08643, 0.2709, 0.8844, 0.271, 0.9245, 0.1949, 0.9246, 0.1949, 0.8844, 0.426, 0.8805, 0.426, 0.8844, 0.35, 0.8844, 0.35, 0.8805, 0.7395, 0.3195, 0.7395, 0.2875, 0.7434, 0.2875, 0.7434, 0.3195, 0.2237, 0.8385, 0.2237, 0.8408, 0.1151, 0.8106, 0.1162, 0.8088, 0.0387, 0.731, 0.03688, 0.7321, 0.008576, 0.6257, 0.01058, 0.6257, 0.4829, 0.7073, 0.6461, 0.6131, 0.5519, 0.7763, 0.03899, 0.5231, 0.06131, 0.5357, 0.03808, 0.6256, 0.01058, 0.6257, 0.218, 0.4151, 0.2191, 0.4426, 0.1271, 0.4691, 0.1128, 0.4464, 0.1271, 0.4691, 0.1296, 0.4732, 0.06546, 0.538, 0.06131, 0.5357, 0.2192, 0.4475, 0.1296, 0.4732, 0.1271, 0.4691, 0.2191, 0.4426, 0.5445, 0.9244, 0.5445, 0.8843, 0.5809, 0.8843, 0.5808, 0.9244, 0.8821, 0.2448, 0.8866, 0.2446, 0.9129, 0.281, 0.9089, 0.2835, 0.2541, 0.7546, 0.2548, 0.7589, 0.2243, 0.759, 0.2243, 0.7547, 0.8004, 0.08155, 0.7839, 0.0814, 0.7835, 0.04731, 0.7964, 0.04731, 0.678, 0.2823, 0.678, 0.228, 0.7086, 0.228, 0.7086, 0.2823, 0.9593, 0.5227, 0.9342, 0.5346, 0.9043, 0.4898, 0.9321, 0.4472, 0.9383, 0.8809, 0.9383, 0.8576, 0.9688, 0.8576, 0.9688, 0.881, 0.8662, 0.251, 0.8572, 0.1952, 0.8734, 0.1961, 0.8821, 0.2448, 0.9293, 0.9376, 0.9293, 0.9248, 0.934, 0.9248, 0.934, 0.9376, 0.6334, 0.2854, 0.6337, 0.3195, 0.6208, 0.3195, 0.6168, 0.2852, 0.426, 0.8571, 0.426, 0.8805, 0.35, 0.8805, 0.35, 0.8571, 0.6337, 0.3195, 0.6334, 0.2854, 0.6738, 0.2875, 0.6738, 0.3195, 0.9374, 0.1028, 0.9404, 0.1015, 0.9448, 0.1531, 0.9394, 0.1523, 0.35, 0.8844, 0.2739, 0.8844, 0.2739, 0.8805, 0.35, 0.8805, 0.8812, 0.676, 0.891, 0.6881, 0.8733, 0.6996, 0.8646, 0.6857, 0.07987, 0.5462, 0.05877, 0.6255, 0.04269, 0.6256, 0.06546, 0.538, 0.893, 0.8809, 0.893, 0.8575, 0.9294, 0.8575, 0.9293, 0.8809, 0.8712, 0.3397, 0.8987, 0.298, 0.9188, 0.3136, 0.9079, 0.3499, 0.9265, 0.5897, 0.9214, 0.5894, 0.9141, 0.5409, 0.9182, 0.5408, 0.426, 0.8513, 0.426, 0.8571, 0.35, 0.8571, 0.35, 0.8513, 0.8734, 0.1961, 0.879, 0.1964, 0.8866, 0.2446, 0.8821, 0.2448, 0.9899, 0.5942, 0.9429, 0.5909, 0.9342, 0.5346, 0.9593, 0.5227, 0.119, 0.8514, 0.1949, 0.8514, 0.1949, 0.8571, 0.1188, 0.8572, 0.678, 0.08453, 0.7086, 0.08453, 0.7086, 0.1388, 0.678, 0.1388, 0.2709, 0.8571, 0.2709, 0.8805, 0.1949, 0.8806, 0.1949, 0.8571, 0.9304, 0.2943, 0.9334, 0.296, 0.9323, 0.3013, 0.9297, 0.2993, 0.08296, 0.9247, 0.08289, 0.8846, 0.1159, 0.8845, 0.1159, 0.9247, 0.2237, 0.8385, 0.3322, 0.8093, 0.3333, 0.8112, 0.2237, 0.8408, 0.6461, 0.6131, 0.6461, 0.4246, 0.7404, 0.4499, 0.6461, 0.6131, 0.4829, 0.7073, 0.4576, 0.6131, 0.3859, 0.7162, 0.3816, 0.7138, 0.4037, 0.625, 0.4083, 0.625, 0.3759, 0.627, 0.3874, 0.6252, 0.3669, 0.7056, 0.3417, 0.692, 0.3322, 0.8093, 0.3189, 0.7852, 0.3859, 0.7162, 0.4092, 0.73, 0.5809, 0.8805, 0.5809, 0.8843, 0.5445, 0.8843, 0.5445, 0.8805, 0.9204, 0.04823, 0.9278, 0.08355, 0.9074, 0.0969, 0.8848, 0.05478, 0.1188, 0.8572, 0.1949, 0.8571, 0.1949, 0.8806, 0.1188, 0.8807, 0.8719, 0.492, 0.8666, 0.489, 0.8677, 0.4836, 0.8724, 0.487, 0.7395, 0.08453, 0.7395, 0.1388, 0.7086, 0.1388, 0.7086, 0.08453, 0.8612, 0.5882, 0.8551, 0.588, 0.858, 0.5424, 0.8643, 0.5426, 0.5356, 0.8805, 0.5356, 0.8843, 0.505, 0.8843, 0.505, 0.8805, 0.5519, 0.7763, 0.6461, 0.6131, 0.6461, 0.8016, 0.6461, 0.6131, 0.7404, 0.4499, 0.8094, 0.5188, 0.4092, 0.73, 0.3859, 0.7162, 0.4083, 0.625, 0.4361, 0.6246, 0.2237, 0.8385, 0.2244, 0.8108, 0.3189, 0.7852, 0.3322, 0.8093, 0.3189, 0.7852, 0.3163, 0.7808, 0.3816, 0.7138, 0.3859, 0.7162, 0.8574, 0.1917, 0.8109, 0.1893, 0.8499, 0.1249, 0.8725, 0.139, 0.2244, 0.8058, 0.3163, 0.7808, 0.3189, 0.7852, 0.2244, 0.8108, 0.462, 0.9245, 0.429, 0.9246, 0.429, 0.8844, 0.4619, 0.8844, 0.1949, 0.8514, 0.2709, 0.8513, 0.2709, 0.8571, 0.1949, 0.8571, 0.5355, 0.8514, 0.5355, 0.8571, 0.505, 0.8571, 0.505, 0.8514, 0.07058, 0.8515, 0.0745, 0.8515, 0.07453, 0.8573, 0.07061, 0.8573, 0.7383, 0.9245, 0.8141, 0.9246, 0.8141, 0.9375, 0.7383, 0.9373, 0.89, 0.8517, 0.89, 0.8575, 0.8142, 0.8574, 0.8142, 0.8516, 0.7354, 0.9245, 0.6596, 0.9244, 0.6596, 0.8844, 0.7354, 0.8845, 0.1094, 0.6899, 0.147, 0.7513, 0.145, 0.7554, 0.1058, 0.6925, 0.1082, 0.5623, 0.1047, 0.5597, 0.1423, 0.4982, 0.1446, 0.5017, 0.4619, 0.8844, 0.429, 0.8844, 0.429, 0.8805, 0.462, 0.8805, 0.1404, 0.7669, 0.145, 0.7554, 0.1481, 0.7571, 0.7839, 0.2804, 0.7434, 0.2823, 0.7434, 0.228, 0.7839, 0.228, 0.7839, 0.1388, 0.7839, 0.1834, 0.7434, 0.1834, 0.7434, 0.1388, 0.8142, 0.8574, 0.89, 0.8575, 0.89, 0.8809, 0.8142, 0.8807, 0.7395, 0.1834, 0.7434, 0.1834, 0.7434, 0.228, 0.7395, 0.228, 0.6596, 0.8806, 0.6596, 0.8572, 0.7355, 0.8572, 0.7354, 0.8806, 0.1058, 0.6925, 0.145, 0.7554, 0.1404, 0.7669, 0.08071, 0.7063, 0.9342, 0.5346, 0.9182, 0.5408, 0.8914, 0.5016, 0.9043, 0.4898, 0.5807, 0.9372, 0.5445, 0.9372, 0.5445, 0.9244, 0.5808, 0.9244, 0.2709, 0.8805, 0.2709, 0.8844, 0.1949, 0.8844, 0.1949, 0.8806, 0.8724, 0.487, 0.8677, 0.4836, 0.8788, 0.4692, 0.8834, 0.4727, 0.1947, 0.7547, 0.2243, 0.7547, 0.2243, 0.759, 0.1941, 0.759, 0.8142, 0.8846, 0.8141, 0.9246, 0.7383, 0.9245, 0.7384, 0.8845, 0.6461, 0.6131, 0.5519, 0.4499, 0.6461, 0.4246, 0.1162, 0.8088, 0.1151, 0.8106, 0.03688, 0.7321, 0.0387, 0.731, 0.5519, 0.4499, 0.6461, 0.6131, 0.4829, 0.5188, 0.06185, 0.717, 0.03808, 0.6256, 0.04269, 0.6256, 0.06609, 0.7147, 0.1162, 0.8088, 0.0387, 0.731, 0.06185, 0.717, 0.1296, 0.7858, 0.678, 0.1388, 0.678, 0.1834, 0.6738, 0.1834, 0.6738, 0.1388, 0.08276, 0.8515, 0.1158, 0.8514, 0.1158, 0.8572, 0.08279, 0.8573, 0.1815, 0.4989, 0.1472, 0.5002, 0.1451, 0.4966, 0.1807, 0.4948, 0.678, 0.04731, 0.678, 0.07933, 0.6738, 0.07933, 0.6738, 0.04731, 0.3322, 0.8093, 0.4092, 0.73, 0.411, 0.731, 0.3333, 0.8112, 0.218, 0.4151, 0.1128, 0.4464, 0.1117, 0.4447, 0.218, 0.4129, 0.4092, 0.73, 0.4361, 0.6246, 0.4382, 0.6246, 0.411, 0.731, 0.1128, 0.4464, 0.03899, 0.5231, 0.03722, 0.5221, 0.1117, 0.4447, 0.0387, 0.731, 0.01058, 0.6257, 0.03808, 0.6256, 0.06185, 0.717, 0.2237, 0.8385, 0.1162, 0.8088, 0.1296, 0.7858, 0.2244, 0.8108, 0.1296, 0.7858, 0.06185, 0.717, 0.06609, 0.7147, 0.1321, 0.7815, 0.2244, 0.8058, 0.2244, 0.8108, 0.1296, 0.7858, 0.1321, 0.7815, 0.8963, 0.4356, 0.8834, 0.4727, 0.8788, 0.4692, 0.8878, 0.4331, 0.9271, 0.6475, 0.9493, 0.6619, 0.9149, 0.7273, 0.8936, 0.6859, 0.6596, 0.8572, 0.6596, 0.8806, 0.5838, 0.8805, 0.5838, 0.8571, 0.6738, 0.04731, 0.6738, 0.07933, 0.6334, 0.0814, 0.6337, 0.04731, 0.7835, 0.04731, 0.7839, 0.0814, 0.7434, 0.07933, 0.7434, 0.04731, 0.3874, 0.6252, 0.3759, 0.627, 0.3758, 0.6238, 0.9383, 0.8576, 0.9341, 0.8576, 0.9342, 0.8518, 0.9384, 0.8518, 0.3364, 0.5624, 0.2973, 0.5012, 0.2994, 0.4971, 0.34, 0.5597, 0.429, 0.9374, 0.429, 0.9246, 0.462, 0.9245, 0.462, 0.9374, 0.7839, 0.08643, 0.7434, 0.08453, 0.7434, 0.07933, 0.7839, 0.0814, 0.35, 0.9245, 0.35, 0.9374, 0.2739, 0.9374, 0.2739, 0.9245, 0.9297, 0.445, 0.9016, 0.4871, 0.8834, 0.4727, 0.8963, 0.4356, 0.3381, 0.6894, 0.3417, 0.692, 0.3034, 0.755, 0.3011, 0.751, 0.4741, 0.8805, 0.505, 0.8805, 0.505, 0.8843, 0.4741, 0.8844, 0.3417, 0.692, 0.3669, 0.7056, 0.3079, 0.7664, 0.3034, 0.755, 0.6596, 0.8844, 0.6596, 0.8806, 0.7354, 0.8806, 0.7354, 0.8845, 0.6337, 0.04731, 0.6334, 0.0814, 0.6168, 0.08155, 0.6208, 0.04731, 0.8814, 0.7342, 0.8733, 0.6996, 0.891, 0.6881, 0.9123, 0.7292, 0.8142, 0.8574, 0.7384, 0.8572, 0.7386, 0.8515, 0.8142, 0.8516, 0.7839, 0.2854, 0.7835, 0.3195, 0.7434, 0.3195, 0.7434, 0.2875, 0.8725, 0.139, 0.8499, 0.1249, 0.8821, 0.05672, 0.9048, 0.09916, 0.9293, 0.8847, 0.9293, 0.9248, 0.8929, 0.9247, 0.893, 0.8847, 0.937, 0.09797, 0.9278, 0.08355, 0.9305, 0.08189, 0.9397, 0.09633, 0.07061, 0.8573, 0.0707, 0.8808, 0.03977, 0.8808, 0.03973, 0.8574, 0.08279, 0.8573, 0.1158, 0.8572, 0.1158, 0.8807, 0.08287, 0.8807, 0.9295, 0.8518, 0.9294, 0.8575, 0.893, 0.8575, 0.8932, 0.8517, 0.9394, 0.1975, 0.9448, 0.1977, 0.9419, 0.243, 0.9363, 0.2433, 0.9382, 0.8848, 0.9383, 0.8809, 0.9688, 0.881, 0.9688, 0.8848, 0.35, 0.8805, 0.2739, 0.8805, 0.2739, 0.8571, 0.35, 0.8571, 0.1188, 0.8807, 0.1949, 0.8806, 0.1949, 0.8844, 0.1188, 0.8845, 0.5809, 0.8571, 0.5809, 0.8805, 0.5445, 0.8805, 0.5444, 0.8571, 0.5355, 0.8571, 0.5356, 0.8805, 0.505, 0.8805, 0.505, 0.8571, 0.462, 0.8805, 0.429, 0.8805, 0.429, 0.8571, 0.462, 0.8571, 0.8142, 0.8846, 0.7384, 0.8845, 0.7384, 0.8806, 0.8142, 0.8807, 0.9089, 0.639, 0.9213, 0.5926, 0.9263, 0.5928, 0.9128, 0.6395, 0.4742, 0.8571, 0.505, 0.8571, 0.505, 0.8805, 0.4741, 0.8805, 0.8142, 0.8807, 0.89, 0.8809, 0.89, 0.8847, 0.8142, 0.8846, 0.2618, 0.4984, 0.2626, 0.4943, 0.2963, 0.4954, 0.294, 0.4995, 0.5445, 0.9372, 0.5398, 0.9372, 0.5398, 0.9244, 0.5445, 0.9244, 0.4257, 0.9374, 0.35, 0.9374, 0.35, 0.9245, 0.426, 0.9246, 0.8594, 0.6835, 0.8646, 0.6811, 0.8646, 0.6857, 0.8601, 0.6884, 0.8735, 0.7356, 0.8688, 0.7023, 0.8733, 0.6996, 0.8814, 0.7342, 0.07471, 0.9247, 0.07464, 0.8846, 0.08289, 0.8846, 0.08296, 0.9247, 0.8789, 0.6729, 0.8812, 0.676, 0.8646, 0.6857, 0.8646, 0.6811, 0.4702, 0.8844, 0.4619, 0.8844, 0.462, 0.8805, 0.4702, 0.8805, 0.07471, 0.9247, 0.08296, 0.9247, 0.08298, 0.9376, 0.07474, 0.9376, 0.258, 0.7546, 0.2659, 0.7543, 0.2668, 0.7583, 0.2586, 0.7589, 0.8551, 0.6326, 0.8551, 0.588, 0.8612, 0.5882, 0.8611, 0.6329, 0.4703, 0.8513, 0.4702, 0.8571, 0.462, 0.8571, 0.462, 0.8513, 0.0745, 0.8515, 0.08276, 0.8515, 0.08279, 0.8573, 0.07453, 0.8573, 0.4702, 0.8805, 0.462, 0.8805, 0.462, 0.8571, 0.4702, 0.8571, 0.07462, 0.8807, 0.08287, 0.8807, 0.08289, 0.8846, 0.07464, 0.8846, 0.8892, 0.4993, 0.8864, 0.5023, 0.8719, 0.492, 0.8724, 0.487, 0.08296, 0.9247, 0.1159, 0.9247, 0.1158, 0.9376, 0.08298, 0.9376, 0.2538, 0.4982, 0.2543, 0.4938, 0.2626, 0.4943, 0.2618, 0.4984, 0.4702, 0.9245, 0.462, 0.9245, 0.4619, 0.8844, 0.4702, 0.8844, 0.07453, 0.8573, 0.08279, 0.8573, 0.08287, 0.8807, 0.07462, 0.8807, 0.9323, 0.3013, 0.9215, 0.3156, 0.9188, 0.3136, 0.9297, 0.2993, 0.5398, 0.9244, 0.5398, 0.8843, 0.5445, 0.8843, 0.5445, 0.9244, 0.8792, 0.1932, 0.8736, 0.1931, 0.8864, 0.1462, 0.8907, 0.1468, 0.8662, 0.251, 0.8821, 0.2448, 0.9089, 0.2835, 0.8961, 0.2952, 0.5397, 0.8514, 0.5444, 0.8514, 0.5444, 0.8571, 0.5397, 0.8571, 0.186, 0.4987, 0.1815, 0.4989, 0.1807, 0.4948, 0.1854, 0.4944, 0.8414, 0.2629, 0.8662, 0.251, 0.8961, 0.2952, 0.8688, 0.3376, 0.9158, 0.1116, 0.8864, 0.1462, 0.8725, 0.139, 0.9048, 0.09916, 0.8896, 0.9376, 0.8141, 0.9375, 0.8141, 0.9246, 0.89, 0.9247, 0.9448, 0.1977, 0.9394, 0.1975, 0.9394, 0.1523, 0.9448, 0.1531, 0.9342, 0.8518, 0.9341, 0.8576, 0.9294, 0.8575, 0.9295, 0.8518, 0.9251, 0.04731, 0.9305, 0.08189, 0.9278, 0.08355, 0.9204, 0.04823, 0.1905, 0.7547, 0.1899, 0.759, 0.1852, 0.7588, 0.1859, 0.7546, 0.934, 0.8848, 0.934, 0.9248, 0.9293, 0.9248, 0.9293, 0.8847, 0.9181, 0.1095, 0.937, 0.09797, 0.9374, 0.1028, 0.922, 0.112, 0.6596, 0.9244, 0.5838, 0.9244, 0.5838, 0.8843, 0.6596, 0.8844, 0.7086, 0.228, 0.678, 0.228, 0.678, 0.1834, 0.7086, 0.1834, 0.6738, 0.3195, 0.6738, 0.2875, 0.678, 0.2875, 0.678, 0.3195, 0.186, 0.4987, 0.1854, 0.4944, 0.1896, 0.4944, 0.1903, 0.4986, 0.6738, 0.2823, 0.6738, 0.228, 0.678, 0.228, 0.678, 0.2823, 0.9341, 0.8809, 0.9341, 0.8576, 0.9383, 0.8576, 0.9383, 0.8809, 0.6738, 0.08453, 0.678, 0.08453, 0.678, 0.1388, 0.6738, 0.1388, 0.5398, 0.8805, 0.5398, 0.8843, 0.5356, 0.8843, 0.5356, 0.8805, 0.5397, 0.8514, 0.5397, 0.8571, 0.5355, 0.8571, 0.5355, 0.8514, 0.1905, 0.7547, 0.1947, 0.7547, 0.1941, 0.759, 0.1899, 0.759, 0.7086, 0.1388, 0.7086, 0.1834, 0.678, 0.1834, 0.678, 0.1388, 0.7086, 0.04731, 0.7086, 0.07933, 0.678, 0.07933, 0.678, 0.04731, 0.9688, 0.8576, 0.9383, 0.8576, 0.9384, 0.8518, 0.9688, 0.8519, 0.934, 0.8848, 0.9341, 0.8809, 0.9383, 0.8809, 0.9382, 0.8848, 0.5397, 0.8571, 0.5398, 0.8805, 0.5356, 0.8805, 0.5355, 0.8571, 0.07462, 0.8807, 0.07464, 0.8846, 0.07071, 0.8846, 0.0707, 0.8808, 0.2538, 0.4982, 0.2496, 0.4983, 0.2503, 0.4939, 0.2543, 0.4938, 0.4702, 0.8571, 0.4703, 0.8513, 0.4742, 0.8513, 0.4742, 0.8571, 0.7434, 0.1388, 0.7434, 0.1834, 0.7395, 0.1834, 0.7395, 0.1388, 0.7434, 0.04731, 0.7434, 0.07933, 0.7395, 0.07933, 0.7395, 0.04731, 0.7434, 0.2823, 0.7395, 0.2823, 0.7395, 0.228, 0.7434, 0.228, 0.7086, 0.3195, 0.7086, 0.2875, 0.7395, 0.2875, 0.7395, 0.3195, 0.258, 0.7546, 0.2586, 0.7589, 0.2548, 0.7589, 0.2541, 0.7546, 0.7434, 0.08453, 0.7434, 0.1388, 0.7395, 0.1388, 0.7395, 0.08453, 0.03972, 0.8516, 0.07058, 0.8515, 0.07061, 0.8573, 0.03973, 0.8574, 0.7086, 0.1834, 0.7395, 0.1834, 0.7395, 0.228, 0.7086, 0.228, 0.4702, 0.8805, 0.4741, 0.8805, 0.4741, 0.8844, 0.4702, 0.8844, 0.07453, 0.8573, 0.07462, 0.8807, 0.0707, 0.8808, 0.07061, 0.8573, 0.4702, 0.8571, 0.4742, 0.8571, 0.4741, 0.8805, 0.4702, 0.8805, 0.6334, 0.228, 0.6738, 0.228, 0.6738, 0.2823, 0.6334, 0.2804, 0.7395, 0.2875, 0.7086, 0.2875, 0.7086, 0.2823, 0.7395, 0.2823, 0.6738, 0.07933, 0.6738, 0.08453, 0.6334, 0.08643, 0.6334, 0.0814, 0.678, 0.2875, 0.678, 0.2823, 0.7086, 0.2823, 0.7086, 0.2875, 0.937, 0.09797, 0.9397, 0.09633, 0.9404, 0.1015, 0.9374, 0.1028, 0.678, 0.07933, 0.7086, 0.07933, 0.7086, 0.08453, 0.678, 0.08453, 0.9363, 0.2433, 0.9419, 0.243, 0.9334, 0.296, 0.9304, 0.2943, 0.8643, 0.5426, 0.858, 0.5424, 0.8666, 0.489, 0.8719, 0.492, 0.7395, 0.07933, 0.7395, 0.08453, 0.7086, 0.08453, 0.7086, 0.07933, 0.7839, 0.2854, 0.7434, 0.2875, 0.7434, 0.2823, 0.7839, 0.2804, 0.7839, 0.1388, 0.7434, 0.1388, 0.7434, 0.08453, 0.7839, 0.08643, 0.8551, 0.6326, 0.8611, 0.6329, 0.8646, 0.6811, 0.8594, 0.6835, 0.9263, 0.5928, 0.9427, 0.5944, 0.9271, 0.6475, 0.9128, 0.6395, 0.8864, 0.1462, 0.9158, 0.1116, 0.9195, 0.1142, 0.8907, 0.1468, 0.5444, 0.8514, 0.5809, 0.8514, 0.5809, 0.8571, 0.5444, 0.8571, 0.1321, 0.7815, 0.1404, 0.7669, 0.2244, 0.7885, 0.2244, 0.8058, 0.6738, 0.2875, 0.6738, 0.2823, 0.678, 0.2823, 0.678, 0.2875, 0.6738, 0.07933, 0.678, 0.07933, 0.678, 0.08453, 0.6738, 0.08453, 0.7434, 0.2875, 0.7395, 0.2875, 0.7395, 0.2823, 0.7434, 0.2823, 0.7434, 0.07933, 0.7434, 0.08453, 0.7395, 0.08453, 0.7395, 0.07933, 0.8725, 0.139, 0.8864, 0.1462, 0.8736, 0.1931, 0.8574, 0.1917, 0.9297, 0.2993, 0.9188, 0.3136, 0.8987, 0.298, 0.9112, 0.2859, 0.462, 0.8513, 0.462, 0.8571, 0.429, 0.8571, 0.4292, 0.8513, 0.8892, 0.4993, 0.8724, 0.487, 0.8834, 0.4727, 0.9016, 0.4871, 0.3874, 0.6252, 0.4037, 0.625, 0.3816, 0.7138, 0.3669, 0.7056, 0.3079, 0.7664, 0.3669, 0.7056, 0.3816, 0.7138, 0.3163, 0.7808, 0.08071, 0.7063, 0.1404, 0.7669, 0.1321, 0.7815, 0.06609, 0.7147, 0.05877, 0.6255, 0.08071, 0.7063, 0.06609, 0.7147, 0.04269, 0.6256, 0.879, 0.1964, 0.8792, 0.1932, 0.8804, 0.1949, 0.9214, 0.5894, 0.9213, 0.5926, 0.9201, 0.5909, 0.3004, 0.7567, 0.298, 0.7527, 0.3011, 0.751, 0.3034, 0.755, 0.3079, 0.7664, 0.3163, 0.7808, 0.2244, 0.8058, 0.2244, 0.7885, 0.584, 0.8514, 0.5838, 0.8571, 0.5809, 0.8571, 0.5809, 0.8514, 0.1158, 0.9376, 0.1159, 0.9247, 0.1189, 0.9247, 0.1189, 0.9375, 0.89, 0.8809, 0.89, 0.8575, 0.893, 0.8575, 0.893, 0.8809, 0.9048, 0.09916, 0.8821, 0.05672, 0.8848, 0.05478, 0.9074, 0.0969, 0.145, 0.7554, 0.147, 0.7513, 0.1503, 0.7531, 0.1481, 0.7571, 0.4257, 0.9374, 0.426, 0.9246, 0.429, 0.9246, 0.429, 0.9374, 0.9112, 0.2859, 0.8987, 0.298, 0.8961, 0.2952, 0.9089, 0.2835, 0.2741, 0.8513, 0.2739, 0.8571, 0.2709, 0.8571, 0.2709, 0.8513, 0.07053, 0.627, 0.1058, 0.6925, 0.08071, 0.7063, 0.05877, 0.6255, 0.5838, 0.8805, 0.5838, 0.8843, 0.5809, 0.8843, 0.5809, 0.8805, 0.07048, 0.6237, 0.07482, 0.6235, 0.07501, 0.6269, 0.07053, 0.627, 0.119, 0.8514, 0.1188, 0.8572, 0.1158, 0.8572, 0.1158, 0.8514, 0.2709, 0.8805, 0.2709, 0.8571, 0.2739, 0.8571, 0.2739, 0.8805, 0.2708, 0.9374, 0.271, 0.9245, 0.2739, 0.9245, 0.2739, 0.9374, 0.9123, 0.7292, 0.891, 0.6881, 0.8936, 0.6859, 0.9149, 0.7273, 0.7355, 0.8572, 0.7355, 0.8515, 0.7386, 0.8515, 0.7384, 0.8572, 0.5807, 0.9372, 0.5808, 0.9244, 0.5838, 0.9244, 0.5838, 0.9372, 0.8688, 0.3376, 0.8961, 0.2952, 0.8987, 0.298, 0.8712, 0.3397, 0.426, 0.8571, 0.426, 0.8513, 0.4292, 0.8513, 0.429, 0.8571, 0.8896, 0.9376, 0.89, 0.9247, 0.8929, 0.9247, 0.8929, 0.9376, 0.1451, 0.4966, 0.1472, 0.5002, 0.1446, 0.5017, 0.1423, 0.4982, 0.9043, 0.4898, 0.8914, 0.5016, 0.8892, 0.4993, 0.9016, 0.4871, 0.426, 0.8805, 0.426, 0.8571, 0.429, 0.8571, 0.429, 0.8805, 0.7352, 0.9373, 0.7354, 0.9245, 0.7383, 0.9245, 0.7383, 0.9373, 0.2994, 0.4971, 0.2973, 0.5012, 0.294, 0.4995, 0.2963, 0.4954, 0.1188, 0.8807, 0.1188, 0.8845, 0.1159, 0.8845, 0.1158, 0.8807, 0.89, 0.8575, 0.89, 0.8517, 0.8932, 0.8517, 0.893, 0.8575, 0.8109, 0.1893, 0.8574, 0.1917, 0.8572, 0.1952, 0.8107, 0.1924, 0.9896, 0.5973, 0.9427, 0.5944, 0.9429, 0.5909, 0.9899, 0.5942, 0.9016, 0.4871, 0.9297, 0.445, 0.9321, 0.4472, 0.9043, 0.4898, 0.9427, 0.5944, 0.9263, 0.5928, 0.9265, 0.5897, 0.9429, 0.5909, 0.8835, 0.674, 0.8936, 0.6859, 0.891, 0.6881, 0.8812, 0.676, 0.9158, 0.1116, 0.9048, 0.09916, 0.9074, 0.0969, 0.9181, 0.1095, 0.3759, 0.627, 0.3717, 0.627, 0.3717, 0.6241, 0.3758, 0.6238, 0.8574, 0.1917, 0.8736, 0.1931, 0.8734, 0.1961, 0.8572, 0.1952, 0.3758, 0.6238, 0.34, 0.5597, 0.3648, 0.5453, 0.3874, 0.6252, 0.7354, 0.8806, 0.7355, 0.8572, 0.7384, 0.8572, 0.7384, 0.8806, 0.879, 0.1964, 0.8734, 0.1961, 0.8736, 0.1931, 0.8792, 0.1932, 0.2739, 0.8844, 0.2739, 0.9245, 0.271, 0.9245, 0.2709, 0.8844, 0.1159, 0.9247, 0.1159, 0.8845, 0.1188, 0.8845, 0.1189, 0.9247, 0.426, 0.9246, 0.426, 0.8844, 0.429, 0.8844, 0.429, 0.9246, 0.893, 0.8847, 0.8929, 0.9247, 0.89, 0.9247, 0.89, 0.8847, 0.5838, 0.8843, 0.5838, 0.9244, 0.5808, 0.9244, 0.5809, 0.8843, 0.7384, 0.8845, 0.7383, 0.9245, 0.7354, 0.9245, 0.7354, 0.8845, 0.893, 0.8809, 0.893, 0.8847, 0.89, 0.8847, 0.89, 0.8809, 0.5809, 0.8805, 0.5809, 0.8571, 0.5838, 0.8571, 0.5838, 0.8805, 0.2739, 0.8805, 0.2739, 0.8844, 0.2709, 0.8844, 0.2709, 0.8805, 0.429, 0.8805, 0.429, 0.8844, 0.426, 0.8844, 0.426, 0.8805, 0.1158, 0.8807, 0.1158, 0.8572, 0.1188, 0.8572, 0.1188, 0.8807, 0.7384, 0.8806, 0.7384, 0.8845, 0.7354, 0.8845, 0.7354, 0.8806, 0.9214, 0.5894, 0.9265, 0.5897, 0.9263, 0.5928, 0.9213, 0.5926, 0.9181, 0.1095, 0.922, 0.112, 0.9195, 0.1142, 0.9158, 0.1116, 0.9153, 0.2835, 0.9112, 0.2859, 0.9089, 0.2835, 0.9129, 0.281, 0.8812, 0.676, 0.8789, 0.6729, 0.8812, 0.6709, 0.8835, 0.674, 0.8864, 0.5023, 0.8892, 0.4993, 0.8914, 0.5016, 0.8887, 0.5048, 0.3648, 0.5453, 0.3793, 0.5366, 0.4037, 0.625, 0.3874, 0.6252, 0.1047, 0.5597, 0.07987, 0.5462, 0.1379, 0.4874, 0.1423, 0.4982, 0.1296, 0.4732, 0.1379, 0.4874, 0.07987, 0.5462, 0.06546, 0.538, 0.2194, 0.4646, 0.1379, 0.4874, 0.1296, 0.4732, 0.2192, 0.4475, 0.1379, 0.4874, 0.1451, 0.4966, 0.1423, 0.4982, 0.3648, 0.5453, 0.3038, 0.4855, 0.3119, 0.4708, 0.3793, 0.5366, 0.3038, 0.4855, 0.2994, 0.4971, 0.2963, 0.4954, 0.2194, 0.4646, 0.2192, 0.4475, 0.3119, 0.4708, 0.3038, 0.4855, 0.9141, 0.5409, 0.9214, 0.5894, 0.9201, 0.5909, 0.8612, 0.5882, 0.8643, 0.5426, 0.3079, 0.7664, 0.2244, 0.7885, 0.2243, 0.759, 0.2548, 0.7589, 0.2586, 0.7589, 0.2668, 0.7583, 0.3004, 0.7567, 0.9394, 0.1523, 0.9394, 0.1975, 0.8804, 0.1949, 0.8792, 0.1932, 0.8907, 0.1468, 0.9201, 0.5909, 0.9213, 0.5926, 0.9089, 0.639, 0.8611, 0.6329, 0.8612, 0.5882, 0.2543, 0.4938, 0.2503, 0.4939, 0.2197, 0.494, 0.2194, 0.4646, 0.3038, 0.4855, 0.2963, 0.4954, 0.2626, 0.4943, 0.1404, 0.7669, 0.1481, 0.7571, 0.1852, 0.7588, 0.1899, 0.759, 0.1941, 0.759, 0.2243, 0.759, 0.2244, 0.7885, 0.8864, 0.5023, 0.8887, 0.5048, 0.9141, 0.5409, 0.8643, 0.5426, 0.8719, 0.492, 0.9394, 0.1975, 0.9363, 0.2433, 0.8866, 0.2446, 0.879, 0.1964, 0.8804, 0.1949, 0.9195, 0.1142, 0.922, 0.112, 0.9374, 0.1028, 0.9394, 0.1523, 0.8907, 0.1468, 0.8812, 0.6709, 0.8789, 0.6729, 0.8646, 0.6811, 0.8611, 0.6329, 0.9089, 0.639, 0.9129, 0.281, 0.8866, 0.2446, 0.9363, 0.2433, 0.9304, 0.2943, 0.9153, 0.2835, 0.1379, 0.4874, 0.2194, 0.4646, 0.2197, 0.494, 0.1896, 0.4944, 0.1854, 0.4944, 0.1807, 0.4948, 0.1451, 0.4966, 0.3026, 0.5966, 0.3098, 0.594, 0.3153, 0.6253, 0.3077, 0.6253, 0.288, 0.5712, 0.2939, 0.5664, 0.3098, 0.594, 0.3026, 0.5966, 0.2656, 0.5525, 0.2695, 0.5459, 0.2939, 0.5664, 0.288, 0.5712, 0.2382, 0.5425, 0.2395, 0.535, 0.2695, 0.5459, 0.2656, 0.5525, 0.2089, 0.5425, 0.2076, 0.535, 0.2395, 0.535, 0.2382, 0.5425, 0.1815, 0.5525, 0.1777, 0.5459, 0.2076, 0.535, 0.2089, 0.5425, 0.1591, 0.5712, 0.1533, 0.5664, 0.1777, 0.5459, 0.1815, 0.5525, 0.1445, 0.5966, 0.1373, 0.594, 0.1533, 0.5664, 0.1591, 0.5712, 0.1394, 0.6253, 0.1318, 0.6253, 0.1373, 0.594, 0.1445, 0.5966, 0.1445, 0.6541, 0.1373, 0.6567, 0.1318, 0.6253, 0.1394, 0.6253, 0.1302, 0.6593, 0.1373, 0.6567, 0.1533, 0.6843, 0.1474, 0.6892, 0.1815, 0.6982, 0.1777, 0.7048, 0.1533, 0.6843, 0.1591, 0.6794, 0.2089, 0.7082, 0.2076, 0.7157, 0.1777, 0.7048, 0.1815, 0.6982, 0.2382, 0.7082, 0.2395, 0.7157, 0.2076, 0.7157, 0.2089, 0.7082, 0.2656, 0.6982, 0.2695, 0.7048, 0.2395, 0.7157, 0.2382, 0.7082, 0.288, 0.6794, 0.2939, 0.6843, 0.2695, 0.7048, 0.2656, 0.6982, 0.3026, 0.6541, 0.3098, 0.6567, 0.2939, 0.6843, 0.288, 0.6794, 0.3077, 0.6253, 0.3153, 0.6253, 0.3098, 0.6567, 0.3026, 0.6541, 0.4793, 0.7094, 0.4535, 0.6131, 0.4576, 0.6131, 0.4829, 0.7073, 0.7404, 0.4499, 0.6461, 0.4246, 0.6461, 0.4205, 0.7424, 0.4463, 0.4535, 0.6131, 0.4793, 0.5168, 0.4829, 0.5188, 0.4576, 0.6131, 0.8094, 0.5188, 0.7404, 0.4499, 0.7424, 0.4463, 0.8129, 0.5168, 0.7404, 0.7763, 0.8094, 0.7073, 0.8129, 0.7094, 0.7424, 0.7799, 0.5519, 0.4499, 0.4829, 0.5188, 0.4793, 0.5168, 0.5498, 0.4463, 0.5498, 0.4463, 0.6461, 0.4205, 0.6461, 0.4246, 0.5519, 0.4499, 0.8094, 0.7073, 0.8346, 0.6131, 0.8388, 0.6131, 0.8129, 0.7094, 0.6461, 0.8057, 0.5498, 0.7799, 0.5519, 0.7763, 0.6461, 0.8016, 0.7424, 0.7799, 0.6461, 0.8057, 0.6461, 0.8016, 0.7404, 0.7763, 0.4829, 0.7073, 0.5519, 0.7763, 0.5498, 0.7799, 0.4793, 0.7094, 0.8346, 0.6131, 0.8094, 0.5188, 0.8129, 0.5168, 0.8388, 0.6131, 0.218, 0.4151, 0.218, 0.4129, 0.3283, 0.44, 0.3272, 0.4419])
me_screw_slot_hex.use_remesh_preserve_volume = False
me_screw_slot_hex.use_remesh_preserve_attributes = False
me_screw_slot_hex.use_mirror_vertex_groups = False
me_screw_slot_hex.update()

# ---- objects
ob_screw_slot_hex = bpy.data.objects.new('screw_slot_hex', me_screw_slot_hex)

# ---- transforms, parenting, visibility, modifiers, constraints
ob_screw_slot_hex.location = (1.445, -2.064, 2.24)
ob_screw_slot_hex.rotation_euler = (1.571, -0.0, 0.0)
ob_screw_slot_hex.lineart.crease_threshold = 0.0

# ---- collection membership
col_collection_1.objects.link(ob_screw_slot_hex)

# ---- scene / render settings (as saved in the file)
scene.frame_start = 1; scene.frame_end = 250; scene.frame_set(1)
scene.render.engine = 'BLENDER_EEVEE_NEXT'
scene.render.resolution_percentage = 50
scene.render.dither_intensity = 0.0
scene.cycles.use_denoising = False
scene.cycles.samples = 128
scene.cycles.sampling_pattern = 'TABULATED_SOBOL'
scene.cycles.use_adaptive_sampling = False
scene.cycles.use_light_tree = False
scene.cycles.blur_glossy = 0.0
scene.cycles.sample_clamp_indirect = 0.0
scene.view_settings.view_transform = 'Standard'
bpy.context.view_layer.update()

# ---- added for rendering (the .blend has no active camera and no usable light): camera, sun + grey world if the file has none
cam_auto = bpy.data.cameras.new('AutoCamera')
cam_auto.lens = 50.0
cam_auto.sensor_width = 36.0
cam_auto.clip_end = 1000.0
ob_auto_camera = bpy.data.objects.new('AutoCamera', cam_auto)
scene.collection.objects.link(ob_auto_camera)
ob_auto_camera.location = (1.89858, -2.60816, 2.5428)
ob_auto_camera.rotation_euler = (1.09748, -7.21219e-08, 0.694738)
scene.camera = ob_auto_camera
light_auto_sun = bpy.data.lights.new('AutoSun', 'SUN')
light_auto_sun.energy = 3.0
light_auto_sun.angle = 0.0523599
ob_auto_sun = bpy.data.objects.new('AutoSun', light_auto_sun)
scene.collection.objects.link(ob_auto_sun)
ob_auto_sun.rotation_euler = (0.872665, 0.174533, 0.523599)
if scene.world is None:
    world_auto = bpy.data.worlds.new('AutoWorld')
    world_auto.color = (0.3, 0.3, 0.3)
    scene.world = world_auto
bpy.context.view_layer.update()
